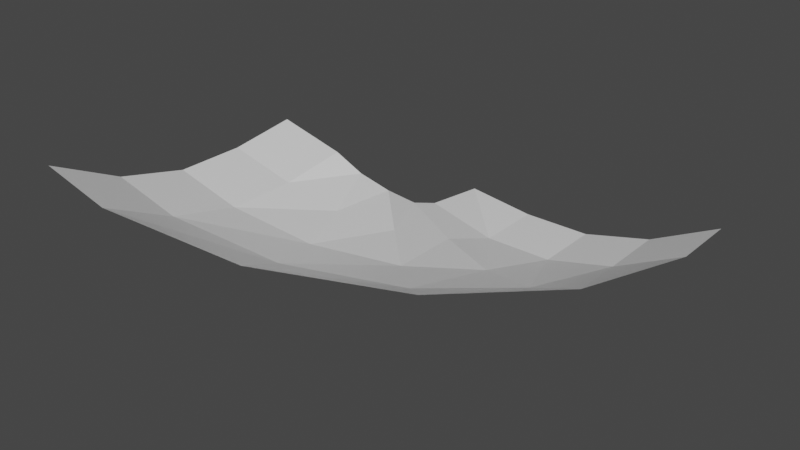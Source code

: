 # Source: Turn_Small_90_Green.blend  (saved by Blender 2.80.75; exported with 4.5.12 LTS)
import bpy
from mathutils import Matrix  # noqa: F401  (used for matrix-valued properties, if any)

bpy.ops.wm.read_factory_settings(use_empty=True)
scene = bpy.context.scene
scene.name = 'Scene'

# ---- collections
col_collection = bpy.data.collections.new('Collection'); scene.collection.children.link(col_collection)

# ---- materials (node trees are filled in below, after node groups)
mat_material = bpy.data.materials.new('Material')
mat_material.alpha_threshold = 0.0
mat_material.use_transparent_shadow = False
mat_material.line_color = (0.0, 0.0, 0.0, 1.0)

# ---- material node trees
mat_material.use_nodes = True; mat_material.node_tree.nodes.clear()
_N = mat_material.node_tree.nodes; _L = mat_material.node_tree.links
n0 = _N.new('ShaderNodeOutputMaterial'); n0.name = 'Material Output'; n0.location = (300, 300)
n1 = _N.new('ShaderNodeBsdfPrincipled'); n1.name = 'Principled BSDF'; n1.location = (10, 300)
n1.distribution = 'GGX'
n1.subsurface_method = 'BURLEY'
n1.inputs[2].default_value = 0.4
n1.inputs[3].default_value = 1.45
n1.inputs[27].default_value = (0.0, 0.0, 0.0, 1.0)
n1.inputs[28].default_value = 1.0
_L.new(n1.outputs[0], n0.inputs[0])
n0.is_active_output = True

# ---- world
world_world = bpy.data.worlds.new('World'); scene.world = world_world
world_world.use_nodes = True; world_world.node_tree.nodes.clear()
_N = world_world.node_tree.nodes; _L = world_world.node_tree.links
n0 = _N.new('ShaderNodeOutputWorld'); n0.name = 'World Output'; n0.location = (300, 300)
n1 = _N.new('ShaderNodeBackground'); n1.name = 'Background'; n1.location = (10, 300)
n1.inputs[0].default_value = (0.05088, 0.05088, 0.05088, 1.0)
_L.new(n1.outputs[0], n0.inputs[0])
n0.is_active_output = True
world_world.color = (0.05088, 0.05088, 0.05088)
world_world.use_sun_shadow = False
world_world.sun_shadow_jitter_overblur = 0.0

# ---- meshes
me_cube = bpy.data.meshes.new('Cube')
me_cube.from_pydata([(0.0, 0.0, 3.0), (0.0, 16.0, 0.5), (0.0, 8.0, 0.0), (0.0, 12.0, 0.0), (0.0, 4.0, 1.0), (4.0, 0.0, 2.0), (4.0, 16.0, -0.5), (4.0, 8.0, -1.0), (4.0, 12.0, -1.0), (4.0, 4.0, 0.0), (11.65, 1.522, 1.0), (5.531, 16.3, -1.5), (8.592, 8.913, -2.0), (7.061, 12.61, -2.0), (10.12, 5.218, -1.0), (18.14, 5.858, 0.0), (6.828, 17.17, -2.5), (12.49, 11.51, -3.0), (9.657, 14.34, -3.0), (15.31, 8.686, -2.0), (22.48, 12.35, -1.0), (7.696, 18.47, -3.5), (15.09, 15.41, -4.0), (11.39, 16.94, -4.0), (18.78, 13.88, -3.0), (24.0, 20.0, -2.0), (8.0, 20.0, -4.0), (16.0, 20.0, -5.0), (12.0, 20.0, -5.0), (20.0, 20.0, -4.0), (24.0, 24.0, -2.0), (8.0, 24.0, -4.5), (16.0, 24.0, -5.0), (12.0, 24.0, -5.0), (20.0, 24.0, -4.0)], [], [(0, 5, 9, 4), (4, 9, 7, 2), (2, 7, 8, 3), (3, 8, 6, 1), (9, 14, 12, 7), (7, 12, 13, 8), (8, 13, 11, 6), (5, 10, 14, 9), (10, 15, 19, 14), (14, 19, 17, 12), (12, 17, 18, 13), (13, 18, 16, 11), (15, 20, 24, 19), (19, 24, 22, 17), (17, 22, 23, 18), (18, 23, 21, 16), (20, 25, 29, 24), (24, 29, 27, 22), (22, 27, 28, 23), (23, 28, 26, 21), (25, 30, 34, 29), (29, 34, 32, 27), (27, 32, 33, 28), (28, 33, 31, 26)])
_uv = me_cube.uv_layers.new(name='UVMap')
_uv.uv.foreach_set('vector', [0.0, 0.0, 0.0, 0.0, 0.0, 0.0, 0.0, 0.0, 0.0, 0.0, 0.0, 0.0, 0.0, 0.0, 0.0, 0.0, 0.0, 0.0, 0.0, 0.0, 0.0, 0.0, 0.0, 0.0, 0.0, 0.0, 0.0, 0.0, 0.0, 0.0, 0.0, 0.0, 0.0, 0.0, 0.0, 0.0, 0.0, 0.0, 0.0, 0.0, 0.0, 0.0, 0.0, 0.0, 0.0, 0.0, 0.0, 0.0, 0.0, 0.0, 0.0, 0.0, 0.0, 0.0, 0.0, 0.0, 0.0, 0.0, 0.0, 0.0, 0.0, 0.0, 0.0, 0.0, 0.0, 0.0, 0.0, 0.0, 0.0, 0.0, 0.0, 0.0, 0.0, 0.0, 0.0, 0.0, 0.0, 0.0, 0.0, 0.0, 0.0, 0.0, 0.0, 0.0, 0.0, 0.0, 0.0, 0.0, 0.0, 0.0, 0.0, 0.0, 0.0, 0.0, 0.0, 0.0, 0.0, 0.0, 0.0, 0.0, 0.0, 0.0, 0.0, 0.0, 0.0, 0.0, 0.0, 0.0, 0.0, 0.0, 0.0, 0.0, 0.0, 0.0, 0.0, 0.0, 0.0, 0.0, 0.0, 0.0, 0.0, 0.0, 0.0, 0.0, 0.0, 0.0, 0.0, 0.0, 0.0, 0.0, 0.0, 0.0, 0.0, 0.0, 0.0, 0.0, 0.0, 0.0, 0.0, 0.0, 0.0, 0.0, 0.0, 0.0, 0.0, 0.0, 0.0, 0.0, 0.0, 0.0, 0.0, 0.0, 0.0, 0.0, 0.0, 0.0, 0.0, 0.0, 0.0, 0.0, 0.0, 0.0, 0.0, 0.0, 0.0, 0.0, 0.0, 0.0, 0.0, 0.0, 0.0, 0.0, 0.0, 0.0, 0.0, 0.0, 0.0, 0.0, 0.0, 0.0, 0.0, 0.0, 0.0, 0.0, 0.0, 0.0, 0.0, 0.0, 0.0, 0.0, 0.0, 0.0])
me_cube.materials.append(mat_material)
me_cube.use_remesh_preserve_volume = False
me_cube.use_remesh_preserve_attributes = False
me_cube.use_mirror_vertex_groups = False
me_cube.update()

# ---- objects
ob_cube = bpy.data.objects.new('Cube', me_cube)

# ---- transforms, parenting, visibility, modifiers, constraints
ob_cube.location = (0.0, 0.0, 0.0)
ob_cube.lock_rotations_4d = False
ob_cube.empty_display_type = 'ARROWS'
ob_cube.lineart.crease_threshold = 0.0

# ---- collection membership
col_collection.objects.link(ob_cube)

# ---- scene / render settings (as saved in the file)
scene.frame_start = 1; scene.frame_end = 250; scene.frame_set(1)
scene.render.engine = 'BLENDER_EEVEE_NEXT'
scene.cycles.use_denoising = False
scene.cycles.samples = 128
scene.cycles.sampling_pattern = 'TABULATED_SOBOL'
scene.cycles.use_adaptive_sampling = False
scene.cycles.use_light_tree = False
scene.view_settings.view_transform = 'Filmic'
bpy.context.view_layer.update()

# ---- added for rendering (the .blend has no active camera and no usable light): camera, sun
cam_auto = bpy.data.cameras.new('AutoCamera')
cam_auto.lens = 50.0
cam_auto.sensor_width = 36.0
cam_auto.clip_end = 1000.0
ob_auto_camera = bpy.data.objects.new('AutoCamera', cam_auto)
scene.collection.objects.link(ob_auto_camera)
ob_auto_camera.location = (44.2637, -26.7164, 24.8109)
ob_auto_camera.rotation_euler = (1.09748, -7.21219e-08, 0.694738)
scene.camera = ob_auto_camera
light_auto_sun = bpy.data.lights.new('AutoSun', 'SUN')
light_auto_sun.energy = 3.0
light_auto_sun.angle = 0.0523599
ob_auto_sun = bpy.data.objects.new('AutoSun', light_auto_sun)
scene.collection.objects.link(ob_auto_sun)
ob_auto_sun.rotation_euler = (0.872665, 0.174533, 0.523599)
bpy.context.view_layer.update()

